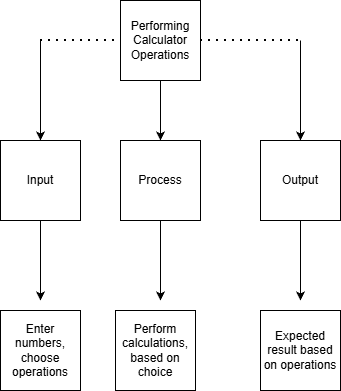

The diagram above was exported from draw.io. Its source (the exported page's mxGraphModel, read from the mxfile embedded in the PNG):
<mxGraphModel dx="1426" dy="789" grid="1" gridSize="10" guides="1" tooltips="1" connect="1" arrows="1" fold="1" page="1" pageScale="1" pageWidth="850" pageHeight="1100" math="0" shadow="0">
  <root>
    <mxCell id="0" />
    <mxCell id="1" parent="0" />
    <mxCell id="dof265L-eqj2nWlIv9VY-1" parent="1" style="whiteSpace=wrap;html=1;aspect=fixed;" value="Performing Calculator Operations" vertex="1">
      <mxGeometry height="80" width="80" x="390" y="100" as="geometry" />
    </mxCell>
    <mxCell id="dof265L-eqj2nWlIv9VY-3" parent="1" style="whiteSpace=wrap;html=1;aspect=fixed;" value="Input" vertex="1">
      <mxGeometry height="80" width="80" x="270" y="240" as="geometry" />
    </mxCell>
    <mxCell id="dof265L-eqj2nWlIv9VY-7" edge="1" parent="1" style="endArrow=none;dashed=1;html=1;dashPattern=1 3;strokeWidth=2;rounded=0;" value="">
      <mxGeometry height="50" relative="1" width="50" as="geometry">
        <mxPoint x="310" y="140" as="sourcePoint" />
        <mxPoint x="390" y="140" as="targetPoint" />
      </mxGeometry>
    </mxCell>
    <mxCell id="dof265L-eqj2nWlIv9VY-8" edge="1" parent="1" style="endArrow=classic;html=1;rounded=0;" target="dof265L-eqj2nWlIv9VY-3" value="">
      <mxGeometry height="50" relative="1" width="50" as="geometry">
        <mxPoint x="310" y="140" as="sourcePoint" />
        <mxPoint x="450" y="380" as="targetPoint" />
      </mxGeometry>
    </mxCell>
    <mxCell id="dof265L-eqj2nWlIv9VY-9" edge="1" parent="1" source="dof265L-eqj2nWlIv9VY-3" style="endArrow=classic;html=1;rounded=0;exitX=0.5;exitY=1;exitDx=0;exitDy=0;" value="">
      <mxGeometry height="50" relative="1" width="50" as="geometry">
        <mxPoint x="400" y="430" as="sourcePoint" />
        <mxPoint x="310" y="400" as="targetPoint" />
      </mxGeometry>
    </mxCell>
    <mxCell id="dof265L-eqj2nWlIv9VY-10" parent="1" style="whiteSpace=wrap;html=1;aspect=fixed;" value="Enter numbers, choose operations" vertex="1">
      <mxGeometry height="80" width="80" x="270" y="410" as="geometry" />
    </mxCell>
    <mxCell id="dof265L-eqj2nWlIv9VY-11" edge="1" parent="1" source="dof265L-eqj2nWlIv9VY-1" style="endArrow=classic;html=1;rounded=0;exitX=0.5;exitY=1;exitDx=0;exitDy=0;entryX=0.5;entryY=0;entryDx=0;entryDy=0;" target="dof265L-eqj2nWlIv9VY-12" value="">
      <mxGeometry height="50" relative="1" width="50" as="geometry">
        <mxPoint x="400" y="430" as="sourcePoint" />
        <mxPoint x="430" y="230" as="targetPoint" />
      </mxGeometry>
    </mxCell>
    <mxCell id="dof265L-eqj2nWlIv9VY-12" parent="1" style="whiteSpace=wrap;html=1;aspect=fixed;" value="Process" vertex="1">
      <mxGeometry height="80" width="80" x="390" y="240" as="geometry" />
    </mxCell>
    <mxCell id="dof265L-eqj2nWlIv9VY-14" edge="1" parent="1" source="dof265L-eqj2nWlIv9VY-12" style="endArrow=classic;html=1;rounded=0;exitX=0.5;exitY=1;exitDx=0;exitDy=0;" value="">
      <mxGeometry height="50" relative="1" width="50" as="geometry">
        <mxPoint x="400" y="430" as="sourcePoint" />
        <mxPoint x="430" y="400" as="targetPoint" />
      </mxGeometry>
    </mxCell>
    <mxCell id="dof265L-eqj2nWlIv9VY-15" parent="1" style="whiteSpace=wrap;html=1;aspect=fixed;" value="Perform calculations, based on choice" vertex="1">
      <mxGeometry height="80" width="80" x="385" y="410" as="geometry" />
    </mxCell>
    <mxCell id="dof265L-eqj2nWlIv9VY-17" edge="1" parent="1" source="dof265L-eqj2nWlIv9VY-1" style="endArrow=none;dashed=1;html=1;dashPattern=1 3;strokeWidth=2;rounded=0;exitX=1;exitY=0.5;exitDx=0;exitDy=0;" value="">
      <mxGeometry height="50" relative="1" width="50" as="geometry">
        <mxPoint x="510" y="165" as="sourcePoint" />
        <mxPoint x="570" y="140" as="targetPoint" />
      </mxGeometry>
    </mxCell>
    <mxCell id="dof265L-eqj2nWlIv9VY-19" edge="1" parent="1" style="endArrow=classic;html=1;rounded=0;" target="dof265L-eqj2nWlIv9VY-20" value="">
      <mxGeometry height="50" relative="1" width="50" as="geometry">
        <mxPoint x="570" y="140" as="sourcePoint" />
        <mxPoint x="570" y="240" as="targetPoint" />
      </mxGeometry>
    </mxCell>
    <mxCell id="dof265L-eqj2nWlIv9VY-20" parent="1" style="whiteSpace=wrap;html=1;aspect=fixed;" value="Output" vertex="1">
      <mxGeometry height="80" width="80" x="530" y="240" as="geometry" />
    </mxCell>
    <mxCell id="dof265L-eqj2nWlIv9VY-21" edge="1" parent="1" source="dof265L-eqj2nWlIv9VY-20" style="endArrow=classic;html=1;rounded=0;exitX=0.5;exitY=1;exitDx=0;exitDy=0;" value="">
      <mxGeometry height="50" relative="1" width="50" as="geometry">
        <mxPoint x="560" y="390" as="sourcePoint" />
        <mxPoint x="570" y="400" as="targetPoint" />
      </mxGeometry>
    </mxCell>
    <mxCell id="dof265L-eqj2nWlIv9VY-22" parent="1" style="whiteSpace=wrap;html=1;aspect=fixed;" value="Expected result based on operations" vertex="1">
      <mxGeometry height="80" width="80" x="530" y="410" as="geometry" />
    </mxCell>
  </root>
</mxGraphModel>